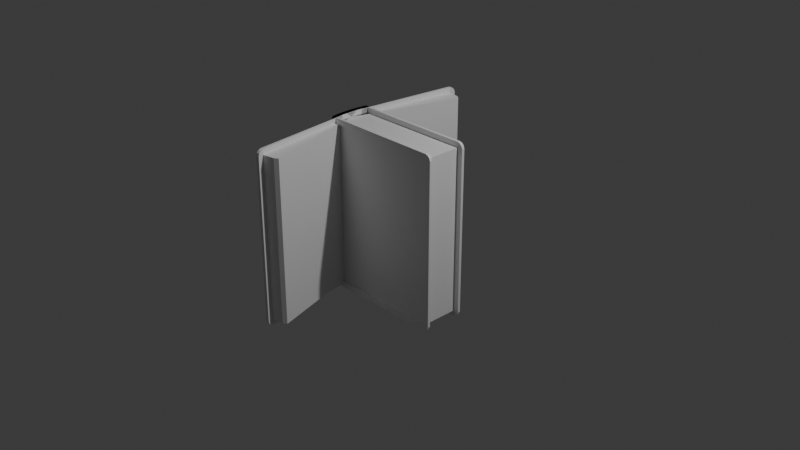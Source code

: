 # Source: BookTransitionmoels.blend  (saved by Blender 4.3.34; exported with 4.5.12 LTS)
import bpy
from mathutils import Matrix  # noqa: F401  (used for matrix-valued properties, if any)

bpy.ops.wm.read_factory_settings(use_empty=True)
scene = bpy.context.scene
scene.name = 'Scene'

# ---- collections
col_collection = bpy.data.collections.new('Collection'); scene.collection.children.link(col_collection)

# ---- materials (node trees are filled in below, after node groups)
mat_material = bpy.data.materials.new('Material')
mat_material.alpha_threshold = 0.0
mat_material.roughness = 0.5
mat_material.line_color = (0.0, 0.0, 0.0, 1.0)
mat_material_001 = bpy.data.materials.new('Material.001')
mat_material_001.alpha_threshold = 0.0
mat_material_001.roughness = 0.5
mat_material_001.line_color = (0.0, 0.0, 0.0, 1.0)

# ---- material node trees
mat_material.use_nodes = True; mat_material.node_tree.nodes.clear()
_N = mat_material.node_tree.nodes; _L = mat_material.node_tree.links
n0 = _N.new('ShaderNodeOutputMaterial'); n0.name = 'Material Output'; n0.location = (300, 300)
n1 = _N.new('ShaderNodeBsdfPrincipled'); n1.name = 'Principled BSDF'; n1.location = (10, 300)
n1.inputs[3].default_value = 1.45
_L.new(n1.outputs[0], n0.inputs[0])
n0.is_active_output = True
mat_material_001.use_nodes = True; mat_material_001.node_tree.nodes.clear()
_N = mat_material_001.node_tree.nodes; _L = mat_material_001.node_tree.links
n0 = _N.new('ShaderNodeOutputMaterial'); n0.name = 'Material Output'; n0.location = (300, 300)
n1 = _N.new('ShaderNodeBsdfPrincipled'); n1.name = 'Principled BSDF'; n1.location = (10, 300)
n1.inputs[3].default_value = 1.45
_L.new(n1.outputs[0], n0.inputs[0])
n0.is_active_output = True

# ---- world
world_world = bpy.data.worlds.new('World'); scene.world = world_world
world_world.use_nodes = True; world_world.node_tree.nodes.clear()
_N = world_world.node_tree.nodes; _L = world_world.node_tree.links
n0 = _N.new('ShaderNodeOutputWorld'); n0.name = 'World Output'; n0.location = (300, 300)
n1 = _N.new('ShaderNodeBackground'); n1.name = 'Background'; n1.location = (10, 300)
n1.inputs[0].default_value = (0.05088, 0.05088, 0.05088, 1.0)
_L.new(n1.outputs[0], n0.inputs[0])
n0.is_active_output = True
world_world.color = (0.05088, 0.05088, 0.05088)
world_world.sun_shadow_jitter_overblur = 0.0

# ---- cameras
cam_camera = bpy.data.cameras.new('Camera')
cam_camera.clip_end = 100.0
cam_camera.ortho_scale = 7.314

# ---- lights
light_light = bpy.data.lights.new('Light', 'POINT')
light_light.energy = 1000.0
light_light.shadow_soft_size = 0.1

# ---- meshes
me_cube = bpy.data.meshes.new('Cube')
me_cube.from_pydata([(-0.7376, 0.23, 0.96), (-0.7433, 0.2, 0.96), (-0.76, 0.0, 0.96), (0.6, 0.2, 0.96), (0.6, 0.23, 0.96), (-0.6883, 0.2, 0.96), (-0.6826, 0.23, 0.96), (-0.705, 0.0, 0.96), (0.66, 0.23, 0.9), (-0.7433, 0.2, 0.9), (-0.7376, 0.23, 0.9), (0.66, 0.2, 0.9), (-0.76, 0.0, 0.9), (0.6, 0.23, 0.9), (-0.6826, 0.23, 0.9), (0.66, 0.23, 0.0), (-0.7433, 0.2, 0.0), (-0.7376, 0.23, 0.0), (0.66, 0.2, 0.0), (-0.76, 0.0, 0.0), (0.6, 0.23, 0.0), (-0.6812, 0.23, 0.0), (0.6, 0.2, 0.9), (0.6, 0.0, 0.9), (-0.6883, 0.2, 0.9), (-0.705, 0.0, 0.9), (0.6, 0.2, 0.0), (-0.687, 0.2, 0.0), (0.6298, 0.23, 0.9497), (0.6499, 0.23, 0.9298), (0.6499, 0.2, 0.9298), (0.6298, 0.2, 0.9497), (-0.7376, 0.23, -0.96), (-0.7433, 0.2, -0.96), (-0.76, 0.0, -0.96), (0.6, 0.2, -0.96), (0.6, 0.23, -0.96), (-0.6883, 0.2, -0.96), (-0.6826, 0.23, -0.96), (-0.705, 0.0, -0.96), (0.66, 0.23, -0.9), (-0.7433, 0.2, -0.9), (-0.7376, 0.23, -0.9), (0.66, 0.2, -0.9), (-0.76, 0.0, -0.9), (0.6, 0.23, -0.9), (-0.6826, 0.23, -0.9), (0.6, 0.2, -0.9), (0.6, 0.0, -0.9), (-0.6883, 0.2, -0.9), (-0.705, 0.0, -0.9), (0.6298, 0.23, -0.9497), (0.6499, 0.23, -0.9298), (0.6499, 0.2, -0.9298), (0.6298, 0.2, -0.9497), (-0.7582, 0.06667, 0.96), (-0.7528, 0.1333, 0.96), (-0.6978, 0.1333, 0.96), (-0.7032, 0.06667, 0.96), (-0.7582, 0.06667, 0.9), (-0.7528, 0.1333, 0.9), (-0.7582, 0.06667, 0.0), (-0.7528, 0.1333, 0.0), (0.6, 0.1333, 0.9), (0.6, 0.06667, 0.9), (-0.6978, 0.1333, 0.9), (-0.7032, 0.06667, 0.9), (-0.7582, 0.06667, -0.96), (-0.7528, 0.1333, -0.96), (-0.6978, 0.1333, -0.96), (-0.7032, 0.06667, -0.96), (-0.7582, 0.06667, -0.9), (-0.7528, 0.1333, -0.9), (0.6, 0.1333, -0.9), (0.6, 0.06667, -0.9), (-0.6978, 0.1333, -0.9), (-0.7032, 0.06667, -0.9), (-0.7376, -0.23, 0.96), (-0.7433, -0.2, 0.96), (0.6, -0.2, 0.96), (0.6, -0.23, 0.96), (-0.6883, -0.2, 0.96), (-0.6826, -0.23, 0.96), (0.66, -0.23, 0.9), (-0.7433, -0.2, 0.9), (-0.7376, -0.23, 0.9), (0.66, -0.2, 0.9), (0.6, -0.23, 0.9), (-0.6826, -0.23, 0.9), (0.66, -0.23, 0.0), (-0.7433, -0.2, 0.0), (-0.7376, -0.23, 0.0), (0.66, -0.2, 0.0), (0.6, -0.23, 0.0), (-0.6812, -0.23, 0.0), (0.6, -0.2, 0.9), (-0.6883, -0.2, 0.9), (0.6, -0.2, 0.0), (-0.687, -0.2, 0.0), (0.6298, -0.23, 0.9497), (0.6499, -0.23, 0.9298), (0.6499, -0.2, 0.9298), (0.6298, -0.2, 0.9497), (-0.7376, -0.23, -0.96), (-0.7433, -0.2, -0.96), (0.6, -0.2, -0.96), (0.6, -0.23, -0.96), (-0.6883, -0.2, -0.96), (-0.6826, -0.23, -0.96), (0.66, -0.23, -0.9), (-0.7433, -0.2, -0.9), (-0.7376, -0.23, -0.9), (0.66, -0.2, -0.9), (0.6, -0.23, -0.9), (-0.6826, -0.23, -0.9), (0.6, -0.2, -0.9), (-0.6883, -0.2, -0.9), (0.6298, -0.23, -0.9497), (0.6499, -0.23, -0.9298), (0.6499, -0.2, -0.9298), (0.6298, -0.2, -0.9497), (-0.7582, -0.06667, 0.96), (-0.7528, -0.1333, 0.96), (-0.6978, -0.1333, 0.96), (-0.7032, -0.06667, 0.96), (-0.7582, -0.06667, 0.9), (-0.7528, -0.1333, 0.9), (-0.7582, -0.06667, 0.0), (-0.7528, -0.1333, 0.0), (0.6, -0.1333, 0.9), (0.6, -0.06667, 0.9), (-0.6978, -0.1333, 0.9), (-0.7032, -0.06667, 0.9), (-0.7582, -0.06667, -0.96), (-0.7528, -0.1333, -0.96), (-0.6978, -0.1333, -0.96), (-0.7032, -0.06667, -0.96), (-0.7582, -0.06667, -0.9), (-0.7528, -0.1333, -0.9), (0.6, -0.1333, -0.9), (0.6, -0.06667, -0.9), (-0.6978, -0.1333, -0.9), (-0.7032, -0.06667, -0.9)], [], [(13, 29, 8), (9, 1, 0, 10), (60, 56, 1, 9), (22, 30, 31), (6, 0, 1, 5), (58, 55, 2, 7), (11, 22, 26, 18), (14, 6, 4, 13), (10, 0, 6, 14), (4, 6, 5, 3), (17, 10, 14, 21), (20, 13, 8, 15), (62, 60, 9, 16), (16, 9, 10, 17), (15, 8, 11, 18), (64, 66, 25, 23), (58, 7, 25, 66), (3, 5, 24, 22), (27, 24, 22, 26), (13, 20, 26, 22), (14, 13, 22, 24), (21, 14, 24, 27), (22, 31, 3), (22, 11, 30), (4, 3, 31, 28), (28, 31, 30, 29), (29, 30, 11, 8), (29, 13, 28), (28, 13, 4), (45, 40, 52), (41, 42, 32, 33), (72, 41, 33, 68), (47, 54, 53), (38, 37, 33, 32), (70, 39, 34, 67), (43, 18, 26, 47), (46, 45, 36, 38), (42, 46, 38, 32), (36, 35, 37, 38), (17, 21, 46, 42), (20, 15, 40, 45), (62, 16, 41, 72), (16, 17, 42, 41), (15, 18, 43, 40), (74, 48, 50, 76), (70, 76, 50, 39), (35, 47, 49, 37), (27, 26, 47, 49), (45, 47, 26, 20), (46, 49, 47, 45), (21, 27, 49, 46), (47, 35, 54), (47, 53, 43), (36, 51, 54, 35), (51, 52, 53, 54), (52, 40, 43, 53), (52, 51, 45), (51, 36, 45), (63, 73, 47, 22), (23, 48, 74, 64), (64, 74, 73, 63), (37, 49, 75, 69), (69, 75, 76, 70), (47, 73, 75, 49), (73, 74, 76, 75), (19, 61, 71, 44), (61, 62, 72, 71), (37, 69, 68, 33), (69, 70, 67, 68), (44, 71, 67, 34), (71, 72, 68, 67), (5, 57, 65, 24), (57, 58, 66, 65), (22, 24, 65, 63), (63, 65, 66, 64), (19, 12, 59, 61), (61, 59, 60, 62), (5, 1, 56, 57), (57, 56, 55, 58), (12, 2, 55, 59), (59, 55, 56, 60), (87, 83, 100), (84, 85, 77, 78), (126, 84, 78, 122), (95, 102, 101), (82, 81, 78, 77), (124, 7, 2, 121), (86, 92, 97, 95), (88, 87, 80, 82), (85, 88, 82, 77), (80, 79, 81, 82), (91, 94, 88, 85), (93, 89, 83, 87), (128, 90, 84, 126), (90, 91, 85, 84), (89, 92, 86, 83), (130, 23, 25, 132), (124, 132, 25, 7), (79, 95, 96, 81), (98, 97, 95, 96), (87, 95, 97, 93), (88, 96, 95, 87), (94, 98, 96, 88), (95, 79, 102), (95, 101, 86), (80, 99, 102, 79), (99, 100, 101, 102), (100, 83, 86, 101), (100, 99, 87), (99, 80, 87), (113, 118, 109), (110, 104, 103, 111), (138, 134, 104, 110), (115, 119, 120), (108, 103, 104, 107), (136, 133, 34, 39), (112, 115, 97, 92), (114, 108, 106, 113), (111, 103, 108, 114), (106, 108, 107, 105), (91, 111, 114, 94), (93, 113, 109, 89), (128, 138, 110, 90), (90, 110, 111, 91), (89, 109, 112, 92), (140, 142, 50, 48), (136, 39, 50, 142), (105, 107, 116, 115), (98, 116, 115, 97), (113, 93, 97, 115), (114, 113, 115, 116), (94, 114, 116, 98), (115, 120, 105), (115, 112, 119), (106, 105, 120, 117), (117, 120, 119, 118), (118, 119, 112, 109), (118, 113, 117), (117, 113, 106), (129, 95, 115, 139), (23, 130, 140, 48), (130, 129, 139, 140), (107, 135, 141, 116), (135, 136, 142, 141), (115, 116, 141, 139), (139, 141, 142, 140), (19, 44, 137, 127), (127, 137, 138, 128), (107, 104, 134, 135), (135, 134, 133, 136), (44, 34, 133, 137), (137, 133, 134, 138), (81, 96, 131, 123), (123, 131, 132, 124), (95, 129, 131, 96), (129, 130, 132, 131), (19, 127, 125, 12), (127, 128, 126, 125), (81, 123, 122, 78), (123, 124, 121, 122), (12, 125, 121, 2), (125, 126, 122, 121)])
_uv = me_cube.uv_layers.new(name='UVMap')
_uv.uv.foreach_set('vector', [0.6125, 0.4875, 0.6187, 0.4983, 0.6125, 0.5, 0.6125, 0.1875, 0.625, 0.1875, 0.625, 0.25, 0.6125, 0.25, 0.6125, 0.1667, 0.625, 0.1667, 0.625, 0.1875, 0.6125, 0.1875, 0.0, 0.0, 0.6187, 0.5625, 0.6313, 0.5625, 0.8631, 0.5, 0.875, 0.5, 0.875, 0.5625, 0.8631, 0.5625, 0.8631, 0.6042, 0.875, 0.6042, 0.875, 0.625, 0.8631, 0.625, 0.0, 0.0, 0.0, 0.0, 0.0, 0.0, 0.0, 0.0, 0.6125, 0.2619, 0.625, 0.2619, 0.625, 0.4875, 0.6125, 0.4875, 0.6125, 0.25, 0.625, 0.25, 0.625, 0.2619, 0.6125, 0.2619, 0.6375, 0.5, 0.8631, 0.5, 0.8631, 0.5625, 0.6375, 0.5625, 0.4997, 0.25, 0.6125, 0.25, 0.6125, 0.2619, 0.4997, 0.2619, 0.4997, 0.4875, 0.6125, 0.4875, 0.6125, 0.5, 0.4997, 0.5, 0.4997, 0.1667, 0.6125, 0.1667, 0.6125, 0.1875, 0.4997, 0.1875, 0.4997, 0.1875, 0.6125, 0.1875, 0.6125, 0.25, 0.4997, 0.25, 0.4997, 0.5, 0.6125, 0.5, 0.6125, 0.5625, 0.4997, 0.5625, 0.6375, 0.6042, 0.8631, 0.6042, 0.8631, 0.625, 0.6375, 0.625, 0.8631, 0.6042, 0.8631, 0.625, 0.8631, 0.625, 0.8631, 0.6042, 0.6375, 0.5625, 0.8631, 0.5625, 0.8631, 0.5625, 0.6375, 0.5625, 0.4997, 0.2619, 0.6125, 0.2619, 0.6125, 0.4875, 0.4997, 0.4875, 0.6125, 0.4875, 0.4997, 0.4875, 0.4997, 0.4875, 0.6125, 0.4875, 0.6125, 0.2619, 0.6125, 0.4875, 0.6125, 0.4875, 0.6125, 0.2619, 0.4997, 0.2619, 0.6125, 0.2619, 0.6125, 0.2619, 0.4997, 0.2619, 0.0, 0.0, 0.6313, 0.5625, 0.6375, 0.5625, 0.0, 0.0, 0.6125, 0.5625, 0.6187, 0.5625, 0.6375, 0.5, 0.6375, 0.5625, 0.6313, 0.5625, 0.6313, 0.5, 0.6313, 0.5, 0.6313, 0.5625, 0.6187, 0.5625, 0.6187, 0.5, 0.6187, 0.5, 0.6187, 0.5625, 0.6125, 0.5625, 0.6125, 0.5, 0.6187, 0.4983, 0.6125, 0.4875, 0.6233, 0.4938, 0.6233, 0.4938, 0.6125, 0.4875, 0.625, 0.4875, 0.6125, 0.4875, 0.6125, 0.5, 0.6187, 0.4983, 0.6125, 0.1875, 0.6125, 0.25, 0.625, 0.25, 0.625, 0.1875, 0.6125, 0.1667, 0.6125, 0.1875, 0.625, 0.1875, 0.625, 0.1667, 0.0, 0.0, 0.6313, 0.5625, 0.6187, 0.5625, 0.8631, 0.5, 0.8631, 0.5625, 0.875, 0.5625, 0.875, 0.5, 0.8631, 0.6042, 0.8631, 0.625, 0.875, 0.625, 0.875, 0.6042, 0.0, 0.0, 0.0, 0.0, 0.0, 0.0, 0.0, 0.0, 0.6125, 0.2619, 0.6125, 0.4875, 0.625, 0.4875, 0.625, 0.2619, 0.6125, 0.25, 0.6125, 0.2619, 0.625, 0.2619, 0.625, 0.25, 0.6375, 0.5, 0.6375, 0.5625, 0.8631, 0.5625, 0.8631, 0.5, 0.4997, 0.25, 0.4997, 0.2619, 0.6125, 0.2619, 0.6125, 0.25, 0.4997, 0.4875, 0.4997, 0.5, 0.6125, 0.5, 0.6125, 0.4875, 0.4997, 0.1667, 0.4997, 0.1875, 0.6125, 0.1875, 0.6125, 0.1667, 0.4997, 0.1875, 0.4997, 0.25, 0.6125, 0.25, 0.6125, 0.1875, 0.4997, 0.5, 0.4997, 0.5625, 0.6125, 0.5625, 0.6125, 0.5, 0.6375, 0.6042, 0.6375, 0.625, 0.8631, 0.625, 0.8631, 0.6042, 0.8631, 0.6042, 0.8631, 0.6042, 0.8631, 0.625, 0.8631, 0.625, 0.6375, 0.5625, 0.6375, 0.5625, 0.8631, 0.5625, 0.8631, 0.5625, 0.4997, 0.2619, 0.4997, 0.4875, 0.6125, 0.4875, 0.6125, 0.2619, 0.6125, 0.4875, 0.6125, 0.4875, 0.4997, 0.4875, 0.4997, 0.4875, 0.6125, 0.2619, 0.6125, 0.2619, 0.6125, 0.4875, 0.6125, 0.4875, 0.4997, 0.2619, 0.4997, 0.2619, 0.6125, 0.2619, 0.6125, 0.2619, 0.0, 0.0, 0.6375, 0.5625, 0.6313, 0.5625, 0.0, 0.0, 0.6187, 0.5625, 0.6125, 0.5625, 0.6375, 0.5, 0.6313, 0.5, 0.6313, 0.5625, 0.6375, 0.5625, 0.6313, 0.5, 0.6187, 0.5, 0.6187, 0.5625, 0.6313, 0.5625, 0.6187, 0.5, 0.6125, 0.5, 0.6125, 0.5625, 0.6187, 0.5625, 0.6187, 0.4983, 0.6233, 0.4938, 0.6125, 0.4875, 0.6233, 0.4938, 0.625, 0.4875, 0.6125, 0.4875, 0.6375, 0.5833, 0.6375, 0.5833, 0.6375, 0.5625, 0.6375, 0.5625, 0.6375, 0.625, 0.6375, 0.625, 0.6375, 0.6042, 0.6375, 0.6042, 0.6375, 0.6042, 0.6375, 0.6042, 0.6375, 0.5833, 0.6375, 0.5833, 0.8631, 0.5625, 0.8631, 0.5625, 0.8631, 0.5833, 0.8631, 0.5833, 0.8631, 0.5833, 0.8631, 0.5833, 0.8631, 0.6042, 0.8631, 0.6042, 0.6375, 0.5625, 0.6375, 0.5833, 0.8631, 0.5833, 0.8631, 0.5625, 0.6375, 0.5833, 0.6375, 0.6042, 0.8631, 0.6042, 0.8631, 0.5833, 0.4997, 0.125, 0.4997, 0.1458, 0.6125, 0.1458, 0.6125, 0.125, 0.4997, 0.1458, 0.4997, 0.1667, 0.6125, 0.1667, 0.6125, 0.1458, 0.8631, 0.5625, 0.8631, 0.5833, 0.875, 0.5833, 0.875, 0.5625, 0.8631, 0.5833, 0.8631, 0.6042, 0.875, 0.6042, 0.875, 0.5833, 0.6125, 0.125, 0.6125, 0.1458, 0.625, 0.1458, 0.625, 0.125, 0.6125, 0.1458, 0.6125, 0.1667, 0.625, 0.1667, 0.625, 0.1458, 0.8631, 0.5625, 0.8631, 0.5833, 0.8631, 0.5833, 0.8631, 0.5625, 0.8631, 0.5833, 0.8631, 0.6042, 0.8631, 0.6042, 0.8631, 0.5833, 0.6375, 0.5625, 0.8631, 0.5625, 0.8631, 0.5833, 0.6375, 0.5833, 0.6375, 0.5833, 0.8631, 0.5833, 0.8631, 0.6042, 0.6375, 0.6042, 0.4997, 0.125, 0.6125, 0.125, 0.6125, 0.1458, 0.4997, 0.1458, 0.4997, 0.1458, 0.6125, 0.1458, 0.6125, 0.1667, 0.4997, 0.1667, 0.8631, 0.5625, 0.875, 0.5625, 0.875, 0.5833, 0.8631, 0.5833, 0.8631, 0.5833, 0.875, 0.5833, 0.875, 0.6042, 0.8631, 0.6042, 0.6125, 0.125, 0.625, 0.125, 0.625, 0.1458, 0.6125, 0.1458, 0.6125, 0.1458, 0.625, 0.1458, 0.625, 0.1667, 0.6125, 0.1667, 0.6125, 0.4875, 0.6125, 0.5, 0.6187, 0.4983, 0.6125, 0.1875, 0.6125, 0.25, 0.625, 0.25, 0.625, 0.1875, 0.6125, 0.1667, 0.6125, 0.1875, 0.625, 0.1875, 0.625, 0.1667, 0.0, 0.0, 0.6313, 0.5625, 0.6187, 0.5625, 0.8631, 0.5, 0.8631, 0.5625, 0.875, 0.5625, 0.875, 0.5, 0.8631, 0.6042, 0.8631, 0.625, 0.875, 0.625, 0.875, 0.6042, 0.0, 0.0, 0.0, 0.0, 0.0, 0.0, 0.0, 0.0, 0.6125, 0.2619, 0.6125, 0.4875, 0.625, 0.4875, 0.625, 0.2619, 0.6125, 0.25, 0.6125, 0.2619, 0.625, 0.2619, 0.625, 0.25, 0.6375, 0.5, 0.6375, 0.5625, 0.8631, 0.5625, 0.8631, 0.5, 0.4997, 0.25, 0.4997, 0.2619, 0.6125, 0.2619, 0.6125, 0.25, 0.4997, 0.4875, 0.4997, 0.5, 0.6125, 0.5, 0.6125, 0.4875, 0.4997, 0.1667, 0.4997, 0.1875, 0.6125, 0.1875, 0.6125, 0.1667, 0.4997, 0.1875, 0.4997, 0.25, 0.6125, 0.25, 0.6125, 0.1875, 0.4997, 0.5, 0.4997, 0.5625, 0.6125, 0.5625, 0.6125, 0.5, 0.6375, 0.6042, 0.6375, 0.625, 0.8631, 0.625, 0.8631, 0.6042, 0.8631, 0.6042, 0.8631, 0.6042, 0.8631, 0.625, 0.8631, 0.625, 0.6375, 0.5625, 0.6375, 0.5625, 0.8631, 0.5625, 0.8631, 0.5625, 0.4997, 0.2619, 0.4997, 0.4875, 0.6125, 0.4875, 0.6125, 0.2619, 0.6125, 0.4875, 0.6125, 0.4875, 0.4997, 0.4875, 0.4997, 0.4875, 0.6125, 0.2619, 0.6125, 0.2619, 0.6125, 0.4875, 0.6125, 0.4875, 0.4997, 0.2619, 0.4997, 0.2619, 0.6125, 0.2619, 0.6125, 0.2619, 0.0, 0.0, 0.6375, 0.5625, 0.6313, 0.5625, 0.0, 0.0, 0.6187, 0.5625, 0.6125, 0.5625, 0.6375, 0.5, 0.6313, 0.5, 0.6313, 0.5625, 0.6375, 0.5625, 0.6313, 0.5, 0.6187, 0.5, 0.6187, 0.5625, 0.6313, 0.5625, 0.6187, 0.5, 0.6125, 0.5, 0.6125, 0.5625, 0.6187, 0.5625, 0.6187, 0.4983, 0.6233, 0.4938, 0.6125, 0.4875, 0.6233, 0.4938, 0.625, 0.4875, 0.6125, 0.4875, 0.6125, 0.4875, 0.6187, 0.4983, 0.6125, 0.5, 0.6125, 0.1875, 0.625, 0.1875, 0.625, 0.25, 0.6125, 0.25, 0.6125, 0.1667, 0.625, 0.1667, 0.625, 0.1875, 0.6125, 0.1875, 0.0, 0.0, 0.6187, 0.5625, 0.6313, 0.5625, 0.8631, 0.5, 0.875, 0.5, 0.875, 0.5625, 0.8631, 0.5625, 0.8631, 0.6042, 0.875, 0.6042, 0.875, 0.625, 0.8631, 0.625, 0.0, 0.0, 0.0, 0.0, 0.0, 0.0, 0.0, 0.0, 0.6125, 0.2619, 0.625, 0.2619, 0.625, 0.4875, 0.6125, 0.4875, 0.6125, 0.25, 0.625, 0.25, 0.625, 0.2619, 0.6125, 0.2619, 0.6375, 0.5, 0.8631, 0.5, 0.8631, 0.5625, 0.6375, 0.5625, 0.4997, 0.25, 0.6125, 0.25, 0.6125, 0.2619, 0.4997, 0.2619, 0.4997, 0.4875, 0.6125, 0.4875, 0.6125, 0.5, 0.4997, 0.5, 0.4997, 0.1667, 0.6125, 0.1667, 0.6125, 0.1875, 0.4997, 0.1875, 0.4997, 0.1875, 0.6125, 0.1875, 0.6125, 0.25, 0.4997, 0.25, 0.4997, 0.5, 0.6125, 0.5, 0.6125, 0.5625, 0.4997, 0.5625, 0.6375, 0.6042, 0.8631, 0.6042, 0.8631, 0.625, 0.6375, 0.625, 0.8631, 0.6042, 0.8631, 0.625, 0.8631, 0.625, 0.8631, 0.6042, 0.6375, 0.5625, 0.8631, 0.5625, 0.8631, 0.5625, 0.6375, 0.5625, 0.4997, 0.2619, 0.6125, 0.2619, 0.6125, 0.4875, 0.4997, 0.4875, 0.6125, 0.4875, 0.4997, 0.4875, 0.4997, 0.4875, 0.6125, 0.4875, 0.6125, 0.2619, 0.6125, 0.4875, 0.6125, 0.4875, 0.6125, 0.2619, 0.4997, 0.2619, 0.6125, 0.2619, 0.6125, 0.2619, 0.4997, 0.2619, 0.0, 0.0, 0.6313, 0.5625, 0.6375, 0.5625, 0.0, 0.0, 0.6125, 0.5625, 0.6187, 0.5625, 0.6375, 0.5, 0.6375, 0.5625, 0.6313, 0.5625, 0.6313, 0.5, 0.6313, 0.5, 0.6313, 0.5625, 0.6187, 0.5625, 0.6187, 0.5, 0.6187, 0.5, 0.6187, 0.5625, 0.6125, 0.5625, 0.6125, 0.5, 0.6187, 0.4983, 0.6125, 0.4875, 0.6233, 0.4938, 0.6233, 0.4938, 0.6125, 0.4875, 0.625, 0.4875, 0.6375, 0.5833, 0.6375, 0.5625, 0.6375, 0.5625, 0.6375, 0.5833, 0.6375, 0.625, 0.6375, 0.6042, 0.6375, 0.6042, 0.6375, 0.625, 0.6375, 0.6042, 0.6375, 0.5833, 0.6375, 0.5833, 0.6375, 0.6042, 0.8631, 0.5625, 0.8631, 0.5833, 0.8631, 0.5833, 0.8631, 0.5625, 0.8631, 0.5833, 0.8631, 0.6042, 0.8631, 0.6042, 0.8631, 0.5833, 0.6375, 0.5625, 0.8631, 0.5625, 0.8631, 0.5833, 0.6375, 0.5833, 0.6375, 0.5833, 0.8631, 0.5833, 0.8631, 0.6042, 0.6375, 0.6042, 0.4997, 0.125, 0.6125, 0.125, 0.6125, 0.1458, 0.4997, 0.1458, 0.4997, 0.1458, 0.6125, 0.1458, 0.6125, 0.1667, 0.4997, 0.1667, 0.8631, 0.5625, 0.875, 0.5625, 0.875, 0.5833, 0.8631, 0.5833, 0.8631, 0.5833, 0.875, 0.5833, 0.875, 0.6042, 0.8631, 0.6042, 0.6125, 0.125, 0.625, 0.125, 0.625, 0.1458, 0.6125, 0.1458, 0.6125, 0.1458, 0.625, 0.1458, 0.625, 0.1667, 0.6125, 0.1667, 0.8631, 0.5625, 0.8631, 0.5625, 0.8631, 0.5833, 0.8631, 0.5833, 0.8631, 0.5833, 0.8631, 0.5833, 0.8631, 0.6042, 0.8631, 0.6042, 0.6375, 0.5625, 0.6375, 0.5833, 0.8631, 0.5833, 0.8631, 0.5625, 0.6375, 0.5833, 0.6375, 0.6042, 0.8631, 0.6042, 0.8631, 0.5833, 0.4997, 0.125, 0.4997, 0.1458, 0.6125, 0.1458, 0.6125, 0.125, 0.4997, 0.1458, 0.4997, 0.1667, 0.6125, 0.1667, 0.6125, 0.1458, 0.8631, 0.5625, 0.8631, 0.5833, 0.875, 0.5833, 0.875, 0.5625, 0.8631, 0.5833, 0.8631, 0.6042, 0.875, 0.6042, 0.875, 0.5833, 0.6125, 0.125, 0.6125, 0.1458, 0.625, 0.1458, 0.625, 0.125, 0.6125, 0.1458, 0.6125, 0.1667, 0.625, 0.1667, 0.625, 0.1458])
me_cube.materials.append(mat_material)
me_cube.use_mirror_vertex_groups = False
me_cube.update()
me_cube_001 = bpy.data.meshes.new('Cube.001')
me_cube_001.from_pydata([(-0.7376, 0.23, 0.96), (-0.7433, 0.2, 0.96), (-0.76, 0.0, 0.96), (-0.5314, 1.255, 0.96), (-0.5609, 1.26, 0.96), (-0.6883, 0.2, 0.96), (-0.6826, 0.23, 0.96), (-0.705, 0.0, 0.96), (-0.5505, 1.319, 0.9), (-0.7433, 0.2, 0.9), (-0.7376, 0.23, 0.9), (-0.521, 1.314, 0.9), (-0.76, 0.0, 0.9), (-0.5609, 1.26, 0.9), (-0.6826, 0.23, 0.9), (-0.5505, 1.319, 0.0), (-0.7433, 0.2, 0.0), (-0.7376, 0.23, 0.0), (-0.521, 1.314, 0.0), (-0.76, 0.0, 0.0), (-0.5609, 1.26, 0.0), (-0.6812, 0.23, 0.0), (-0.5314, 1.255, 0.9), (-0.6883, 0.2, 0.9), (-0.705, 0.0, 0.9), (-0.5314, 1.255, 0.0), (-0.687, 0.2, 0.0), (-0.5557, 1.29, 0.9497), (-0.5523, 1.309, 0.9298), (-0.5227, 1.304, 0.9298), (-0.5262, 1.284, 0.9497), (-0.7376, 0.23, -0.96), (-0.7433, 0.2, -0.96), (-0.76, 0.0, -0.96), (-0.5314, 1.255, -0.96), (-0.5609, 1.26, -0.96), (-0.6883, 0.2, -0.96), (-0.6826, 0.23, -0.96), (-0.705, 0.0, -0.96), (-0.5505, 1.319, -0.9), (-0.7433, 0.2, -0.9), (-0.7376, 0.23, -0.9), (-0.521, 1.314, -0.9), (-0.76, 0.0, -0.9), (-0.5609, 1.26, -0.9), (-0.6826, 0.23, -0.9), (-0.5314, 1.255, -0.9), (-0.6883, 0.2, -0.9), (-0.705, 0.0, -0.9), (-0.5557, 1.29, -0.9497), (-0.5523, 1.309, -0.9298), (-0.5227, 1.304, -0.9298), (-0.5262, 1.284, -0.9497), (-0.7582, 0.06667, 0.96), (-0.7528, 0.1333, 0.96), (-0.6978, 0.1333, 0.96), (-0.7032, 0.06667, 0.96), (-0.7582, 0.06667, 0.9), (-0.7528, 0.1333, 0.9), (-0.7582, 0.06667, 0.0), (-0.7528, 0.1333, 0.0), (-0.4657, 1.243, 0.9), (-0.4001, 1.232, 0.9), (-0.6978, 0.1333, 0.9), (-0.7036, 0.06379, 0.9), (-0.7582, 0.06667, -0.96), (-0.7528, 0.1333, -0.96), (-0.6978, 0.1333, -0.96), (-0.7032, 0.06667, -0.96), (-0.7582, 0.06667, -0.9), (-0.7528, 0.1333, -0.9), (-0.4657, 1.243, -0.9), (-0.4001, 1.232, -0.9), (-0.6978, 0.1333, -0.9), (-0.7036, 0.06379, -0.9), (-0.3601, 1.202, 0.9), (-0.3601, 1.202, -0.9), (-0.6928, 0.06538, -0.9), (-0.6927, 0.06366, 0.9)], [], [(13, 28, 8), (9, 1, 0, 10), (58, 54, 1, 9), (22, 29, 30), (6, 0, 1, 5), (56, 53, 2, 7), (11, 22, 25, 18), (14, 6, 4, 13), (10, 0, 6, 14), (4, 6, 5, 3), (17, 10, 14, 21), (20, 13, 8, 15), (60, 58, 9, 16), (16, 9, 10, 17), (15, 8, 11, 18), (56, 7, 24, 64), (3, 5, 23, 22), (26, 23, 22, 25), (13, 20, 25, 22), (14, 13, 22, 23), (21, 14, 23, 26), (22, 30, 3), (22, 11, 29), (4, 3, 30, 27), (27, 30, 29, 28), (28, 29, 11, 8), (28, 13, 27), (27, 13, 4), (44, 39, 50), (40, 41, 31, 32), (70, 40, 32, 66), (46, 52, 51), (37, 36, 32, 31), (68, 38, 33, 65), (42, 18, 25, 46), (45, 44, 35, 37), (41, 45, 37, 31), (35, 34, 36, 37), (17, 21, 45, 41), (20, 15, 39, 44), (60, 16, 40, 70), (16, 17, 41, 40), (15, 18, 42, 39), (68, 74, 48, 38), (34, 46, 47, 36), (26, 25, 46, 47), (44, 46, 25, 20), (45, 47, 46, 44), (21, 26, 47, 45), (46, 34, 52), (46, 51, 42), (35, 49, 52, 34), (49, 50, 51, 52), (50, 39, 42, 51), (50, 49, 44), (49, 35, 44), (61, 71, 46, 22), (62, 72, 71, 61), (36, 47, 73, 67), (67, 73, 74, 68), (46, 71, 73, 47), (71, 72, 74, 73), (19, 59, 69, 43), (59, 60, 70, 69), (36, 67, 66, 32), (67, 68, 65, 66), (43, 69, 65, 33), (69, 70, 66, 65), (5, 55, 63, 23), (55, 56, 64, 63), (22, 23, 63, 61), (61, 63, 64, 62), (19, 12, 57, 59), (59, 57, 58, 60), (5, 1, 54, 55), (55, 54, 53, 56), (12, 2, 53, 57), (57, 53, 54, 58), (72, 62, 75, 76), (24, 48, 77, 78), (24, 78, 64), (74, 72, 76, 77), (77, 48, 74), (78, 77, 76, 75), (64, 78, 75, 62)])
_uv = me_cube_001.uv_layers.new(name='UVMap')
_uv.uv.foreach_set('vector', [0.6125, 0.4875, 0.6187, 0.4983, 0.6125, 0.5, 0.6125, 0.1875, 0.625, 0.1875, 0.625, 0.25, 0.6125, 0.25, 0.6125, 0.1667, 0.625, 0.1667, 0.625, 0.1875, 0.6125, 0.1875, 0.0, 0.0, 0.6187, 0.5625, 0.6313, 0.5625, 0.8631, 0.5, 0.875, 0.5, 0.875, 0.5625, 0.8631, 0.5625, 0.8631, 0.6042, 0.875, 0.6042, 0.875, 0.625, 0.8631, 0.625, 0.0, 0.0, 0.0, 0.0, 0.0, 0.0, 0.0, 0.0, 0.6125, 0.2619, 0.625, 0.2619, 0.625, 0.4875, 0.6125, 0.4875, 0.6125, 0.25, 0.625, 0.25, 0.625, 0.2619, 0.6125, 0.2619, 0.6375, 0.5, 0.8631, 0.5, 0.8631, 0.5625, 0.6375, 0.5625, 0.4997, 0.25, 0.6125, 0.25, 0.6125, 0.2619, 0.4997, 0.2619, 0.4997, 0.4875, 0.6125, 0.4875, 0.6125, 0.5, 0.4997, 0.5, 0.4997, 0.1667, 0.6125, 0.1667, 0.6125, 0.1875, 0.4997, 0.1875, 0.4997, 0.1875, 0.6125, 0.1875, 0.6125, 0.25, 0.4997, 0.25, 0.4997, 0.5, 0.6125, 0.5, 0.6125, 0.5625, 0.4997, 0.5625, 0.8631, 0.6042, 0.8631, 0.625, 0.8631, 0.625, 0.8631, 0.6042, 0.6375, 0.5625, 0.8631, 0.5625, 0.8631, 0.5625, 0.6375, 0.5625, 0.4997, 0.2619, 0.6125, 0.2619, 0.6125, 0.4875, 0.4997, 0.4875, 0.6125, 0.4875, 0.4997, 0.4875, 0.4997, 0.4875, 0.6125, 0.4875, 0.6125, 0.2619, 0.6125, 0.4875, 0.6125, 0.4875, 0.6125, 0.2619, 0.4997, 0.2619, 0.6125, 0.2619, 0.6125, 0.2619, 0.4997, 0.2619, 0.0, 0.0, 0.6313, 0.5625, 0.6375, 0.5625, 0.0, 0.0, 0.6125, 0.5625, 0.6187, 0.5625, 0.6375, 0.5, 0.6375, 0.5625, 0.6313, 0.5625, 0.6313, 0.5, 0.6313, 0.5, 0.6313, 0.5625, 0.6187, 0.5625, 0.6187, 0.5, 0.6187, 0.5, 0.6187, 0.5625, 0.6125, 0.5625, 0.6125, 0.5, 0.6187, 0.4983, 0.6125, 0.4875, 0.6233, 0.4938, 0.6233, 0.4938, 0.6125, 0.4875, 0.625, 0.4875, 0.6125, 0.4875, 0.6125, 0.5, 0.6187, 0.4983, 0.6125, 0.1875, 0.6125, 0.25, 0.625, 0.25, 0.625, 0.1875, 0.6125, 0.1667, 0.6125, 0.1875, 0.625, 0.1875, 0.625, 0.1667, 0.0, 0.0, 0.6313, 0.5625, 0.6187, 0.5625, 0.8631, 0.5, 0.8631, 0.5625, 0.875, 0.5625, 0.875, 0.5, 0.8631, 0.6042, 0.8631, 0.625, 0.875, 0.625, 0.875, 0.6042, 0.0, 0.0, 0.0, 0.0, 0.0, 0.0, 0.0, 0.0, 0.6125, 0.2619, 0.6125, 0.4875, 0.625, 0.4875, 0.625, 0.2619, 0.6125, 0.25, 0.6125, 0.2619, 0.625, 0.2619, 0.625, 0.25, 0.6375, 0.5, 0.6375, 0.5625, 0.8631, 0.5625, 0.8631, 0.5, 0.4997, 0.25, 0.4997, 0.2619, 0.6125, 0.2619, 0.6125, 0.25, 0.4997, 0.4875, 0.4997, 0.5, 0.6125, 0.5, 0.6125, 0.4875, 0.4997, 0.1667, 0.4997, 0.1875, 0.6125, 0.1875, 0.6125, 0.1667, 0.4997, 0.1875, 0.4997, 0.25, 0.6125, 0.25, 0.6125, 0.1875, 0.4997, 0.5, 0.4997, 0.5625, 0.6125, 0.5625, 0.6125, 0.5, 0.8631, 0.6042, 0.8631, 0.6042, 0.8631, 0.625, 0.8631, 0.625, 0.6375, 0.5625, 0.6375, 0.5625, 0.8631, 0.5625, 0.8631, 0.5625, 0.4997, 0.2619, 0.4997, 0.4875, 0.6125, 0.4875, 0.6125, 0.2619, 0.6125, 0.4875, 0.6125, 0.4875, 0.4997, 0.4875, 0.4997, 0.4875, 0.6125, 0.2619, 0.6125, 0.2619, 0.6125, 0.4875, 0.6125, 0.4875, 0.4997, 0.2619, 0.4997, 0.2619, 0.6125, 0.2619, 0.6125, 0.2619, 0.0, 0.0, 0.6375, 0.5625, 0.6313, 0.5625, 0.0, 0.0, 0.6187, 0.5625, 0.6125, 0.5625, 0.6375, 0.5, 0.6313, 0.5, 0.6313, 0.5625, 0.6375, 0.5625, 0.6313, 0.5, 0.6187, 0.5, 0.6187, 0.5625, 0.6313, 0.5625, 0.6187, 0.5, 0.6125, 0.5, 0.6125, 0.5625, 0.6187, 0.5625, 0.6187, 0.4983, 0.6233, 0.4938, 0.6125, 0.4875, 0.6233, 0.4938, 0.625, 0.4875, 0.6125, 0.4875, 0.6375, 0.5833, 0.6375, 0.5833, 0.6375, 0.5625, 0.6375, 0.5625, 0.6375, 0.6042, 0.6375, 0.6042, 0.6375, 0.5833, 0.6375, 0.5833, 0.8631, 0.5625, 0.8631, 0.5625, 0.8631, 0.5833, 0.8631, 0.5833, 0.8631, 0.5833, 0.8631, 0.5833, 0.8631, 0.6042, 0.8631, 0.6042, 0.6375, 0.5625, 0.6375, 0.5833, 0.8631, 0.5833, 0.8631, 0.5625, 0.6375, 0.5833, 0.6375, 0.6042, 0.8631, 0.6042, 0.8631, 0.5833, 0.4997, 0.125, 0.4997, 0.1458, 0.6125, 0.1458, 0.6125, 0.125, 0.4997, 0.1458, 0.4997, 0.1667, 0.6125, 0.1667, 0.6125, 0.1458, 0.8631, 0.5625, 0.8631, 0.5833, 0.875, 0.5833, 0.875, 0.5625, 0.8631, 0.5833, 0.8631, 0.6042, 0.875, 0.6042, 0.875, 0.5833, 0.6125, 0.125, 0.6125, 0.1458, 0.625, 0.1458, 0.625, 0.125, 0.6125, 0.1458, 0.6125, 0.1667, 0.625, 0.1667, 0.625, 0.1458, 0.8631, 0.5625, 0.8631, 0.5833, 0.8631, 0.5833, 0.8631, 0.5625, 0.8631, 0.5833, 0.8631, 0.6042, 0.8631, 0.6042, 0.8631, 0.5833, 0.6375, 0.5625, 0.8631, 0.5625, 0.8631, 0.5833, 0.6375, 0.5833, 0.6375, 0.5833, 0.8631, 0.5833, 0.8631, 0.6042, 0.6375, 0.6042, 0.4997, 0.125, 0.6125, 0.125, 0.6125, 0.1458, 0.4997, 0.1458, 0.4997, 0.1458, 0.6125, 0.1458, 0.6125, 0.1667, 0.4997, 0.1667, 0.8631, 0.5625, 0.875, 0.5625, 0.875, 0.5833, 0.8631, 0.5833, 0.8631, 0.5833, 0.875, 0.5833, 0.875, 0.6042, 0.8631, 0.6042, 0.6125, 0.125, 0.625, 0.125, 0.625, 0.1458, 0.6125, 0.1458, 0.6125, 0.1458, 0.625, 0.1458, 0.625, 0.1667, 0.6125, 0.1667, 0.6375, 0.6042, 0.6375, 0.6042, 0.6375, 0.6042, 0.6375, 0.6042, 0.0, 0.0, 0.0, 0.0, 0.03314, 0.03141, 0.03226, 0.03057, 0.0, 0.0, 0.03226, 0.03057, 0.8631, 0.6042, 0.8631, 0.6042, 0.6375, 0.6042, 0.6375, 0.6042, 0.03314, 0.03141, 0.03314, 0.03141, 0.0, 0.0, 0.8631, 0.6042, 0.03226, 0.03057, 0.03314, 0.03141, 0.6375, 0.6042, 0.6375, 0.6042, 0.8631, 0.6042, 0.03226, 0.03057, 0.6375, 0.6042, 0.6375, 0.6042])
me_cube_001.materials.append(mat_material_001)
me_cube_001.use_mirror_vertex_groups = False
me_cube_001.update()

# ---- objects
ob_book_closed = bpy.data.objects.new('Book Closed', me_cube)
ob_light = bpy.data.objects.new('Light', light_light)
ob_camera = bpy.data.objects.new('Camera', cam_camera)
ob_book_opened = bpy.data.objects.new('Book Opened', me_cube_001)

# ---- transforms, parenting, visibility, modifiers, constraints
ob_book_closed.location = (0.0, 0.0, 0.0)
ob_book_closed.lock_rotations_4d = False
ob_book_closed.empty_display_type = 'ARROWS'
ob_book_closed.lineart.crease_threshold = 0.0
ob_light.location = (4.076, 1.005, 5.904)
ob_light.rotation_euler = (0.6503, 0.05522, 1.866)
ob_light.lock_rotations_4d = False
ob_light.empty_display_type = 'ARROWS'
ob_light.color = (0.0, 0.0, 0.0, 0.0)
ob_light.lineart.crease_threshold = 0.0
ob_camera.location = (7.359, -6.926, 4.958)
ob_camera.rotation_euler = (1.109, 0.0, 0.8149)
ob_camera.lock_rotations_4d = False
ob_camera.empty_display_type = 'ARROWS'
ob_camera.color = (0.0, 0.0, 0.0, 0.0)
ob_camera.display_type = 'WIRE'
ob_camera.lineart.crease_threshold = 0.0
ob_book_opened.location = (0.0, 0.0, 0.0)
ob_book_opened.lock_rotations_4d = False
ob_book_opened.empty_display_type = 'ARROWS'
ob_book_opened.lineart.crease_threshold = 0.0
_m = ob_book_opened.modifiers.new('Mirror', 'MIRROR')
_m.use_axis = (False, True, False)

# ---- collection membership
col_collection.objects.link(ob_book_closed)
col_collection.objects.link(ob_light)
col_collection.objects.link(ob_camera)
col_collection.objects.link(ob_book_opened)

# ---- scene / render settings (as saved in the file)
scene.camera = ob_camera
scene.frame_start = 1; scene.frame_end = 250; scene.frame_set(2)
scene.render.engine = 'BLENDER_EEVEE_NEXT'
bpy.context.view_layer.update()
